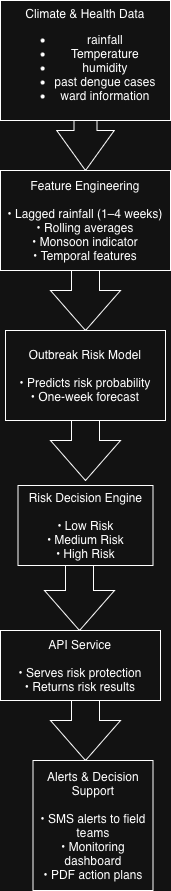

The diagram above was exported from draw.io. Its source (the exported page's mxGraphModel, read from the mxfile embedded in the PNG):
<mxGraphModel dx="879" dy="680" grid="1" gridSize="10" guides="1" tooltips="1" connect="1" arrows="1" fold="1" page="1" pageScale="1" pageWidth="827" pageHeight="1169" math="0" shadow="0">
  <root>
    <mxCell id="0" />
    <mxCell id="1" parent="0" />
    <mxCell id="emx5SQjLqUkDT-rYfu1O-1" parent="1" style="rounded=0;whiteSpace=wrap;html=1;" value="Climate &amp;amp; Health Data&lt;div&gt;&lt;ul&gt;&lt;li&gt;rainfall&lt;br&gt;&lt;/li&gt;&lt;li&gt;Temperature&lt;/li&gt;&lt;li&gt;humidity&lt;/li&gt;&lt;li&gt;past dengue cases&lt;/li&gt;&lt;li&gt;ward information&lt;/li&gt;&lt;/ul&gt;&lt;/div&gt;" vertex="1">
      <mxGeometry height="120" width="170" x="280" y="20" as="geometry" />
    </mxCell>
    <mxCell id="emx5SQjLqUkDT-rYfu1O-3" parent="1" style="rounded=0;whiteSpace=wrap;html=1;" value="Feature Engineering&#10;&#10;• Lagged rainfall (1–4 weeks)&#10;• Rolling averages&#10;• Monsoon indicator&#10;• Temporal features" vertex="1">
      <mxGeometry height="100" width="170" x="280" y="190" as="geometry" />
    </mxCell>
    <mxCell id="emx5SQjLqUkDT-rYfu1O-4" parent="1" style="rounded=0;whiteSpace=wrap;html=1;" value="Outbreak Risk Model&#10;&#10;• Predicts risk probability&#10;• One-week forecast" vertex="1">
      <mxGeometry height="90" width="160" x="285" y="350" as="geometry" />
    </mxCell>
    <mxCell id="emx5SQjLqUkDT-rYfu1O-5" parent="1" style="rounded=0;whiteSpace=wrap;html=1;" value="Risk Decision Engine&#10;&#10;• Low Risk&#10;• Medium Risk&#10;• High Risk" vertex="1">
      <mxGeometry height="80" width="135" x="297.5" y="505" as="geometry" />
    </mxCell>
    <mxCell id="emx5SQjLqUkDT-rYfu1O-6" parent="1" style="rounded=0;whiteSpace=wrap;html=1;" value="API Service&lt;br&gt;&lt;br&gt;• Serves risk protection&lt;br&gt;• Returns risk results" vertex="1">
      <mxGeometry height="70" width="160" x="280" y="650" as="geometry" />
    </mxCell>
    <mxCell id="emx5SQjLqUkDT-rYfu1O-7" parent="1" style="rounded=0;whiteSpace=wrap;html=1;" value="Alerts &amp; Decision Support&#10;&#10;• SMS alerts to field teams&#10;• Monitoring dashboard&#10;• PDF action plans" vertex="1">
      <mxGeometry height="130" width="120" x="312.5" y="780" as="geometry" />
    </mxCell>
    <mxCell id="emx5SQjLqUkDT-rYfu1O-9" parent="1" style="html=1;shadow=0;dashed=0;align=center;verticalAlign=middle;shape=mxgraph.arrows2.arrow;dy=0.6;dx=40;direction=south;notch=0;" value="" vertex="1">
      <mxGeometry height="50" width="57.5" x="336.25" y="140" as="geometry" />
    </mxCell>
    <mxCell id="emx5SQjLqUkDT-rYfu1O-10" parent="1" style="html=1;shadow=0;dashed=0;align=center;verticalAlign=middle;shape=mxgraph.arrows2.arrow;dy=0.6;dx=40;direction=south;notch=0;" value="" vertex="1">
      <mxGeometry height="60" width="70" x="330" y="290" as="geometry" />
    </mxCell>
    <mxCell id="emx5SQjLqUkDT-rYfu1O-11" parent="1" style="html=1;shadow=0;dashed=0;align=center;verticalAlign=middle;shape=mxgraph.arrows2.arrow;dy=0.6;dx=40;direction=south;notch=0;" value="" vertex="1">
      <mxGeometry height="60" width="70" x="330" y="440" as="geometry" />
    </mxCell>
    <mxCell id="emx5SQjLqUkDT-rYfu1O-12" parent="1" style="html=1;shadow=0;dashed=0;align=center;verticalAlign=middle;shape=mxgraph.arrows2.arrow;dy=0.6;dx=40;direction=south;notch=0;" value="" vertex="1">
      <mxGeometry height="65" width="70" x="324" y="585" as="geometry" />
    </mxCell>
    <mxCell id="emx5SQjLqUkDT-rYfu1O-13" parent="1" style="html=1;shadow=0;dashed=0;align=center;verticalAlign=middle;shape=mxgraph.arrows2.arrow;dy=0.6;dx=40;direction=south;notch=0;" value="" vertex="1">
      <mxGeometry height="60" width="70" x="330" y="720" as="geometry" />
    </mxCell>
  </root>
</mxGraphModel>